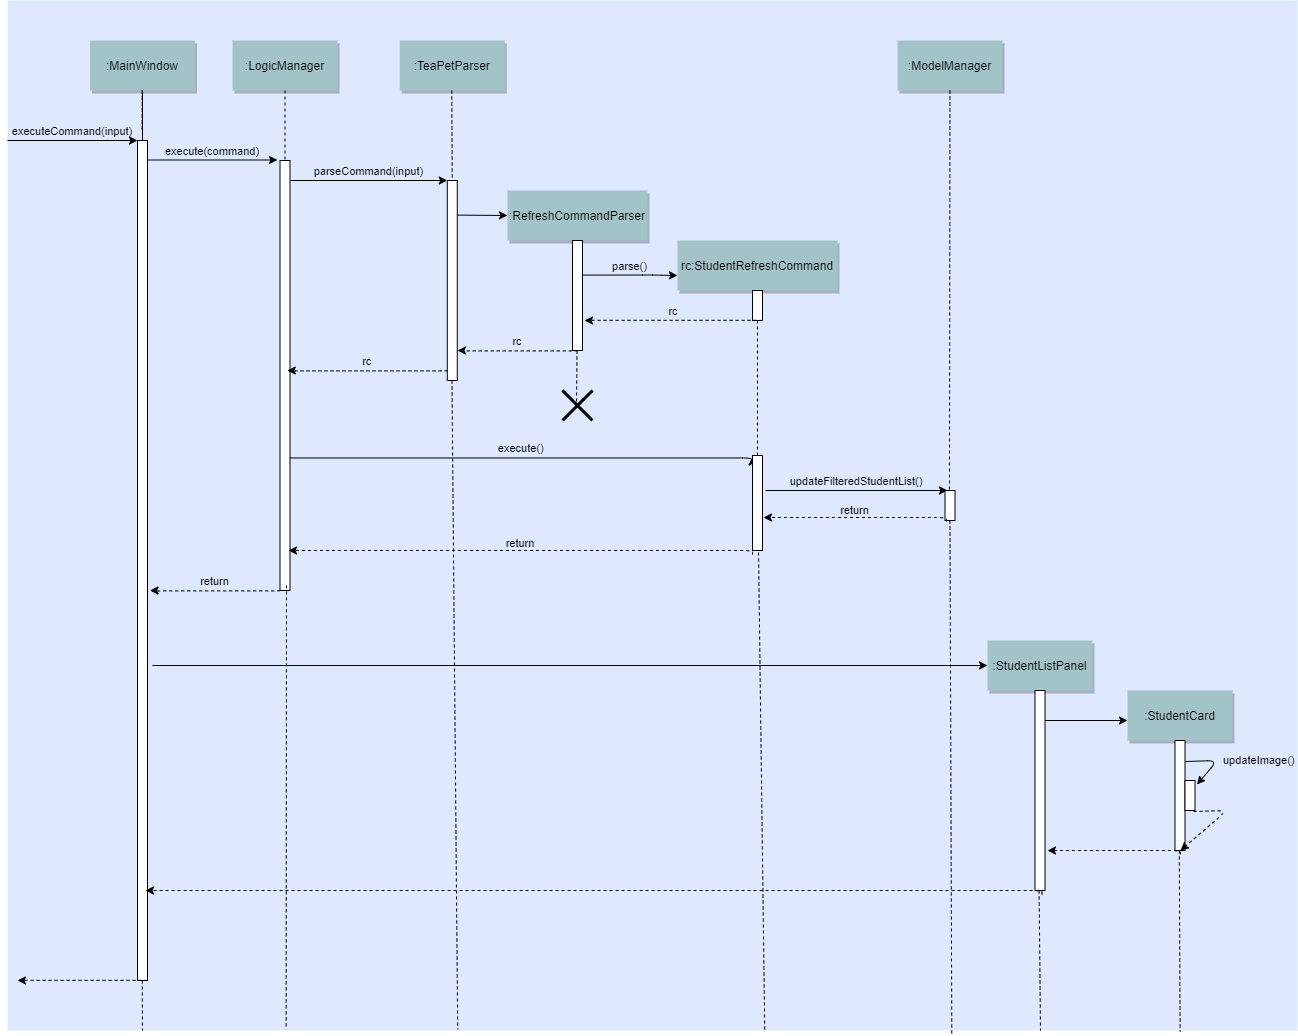

The diagram above was exported from draw.io. Its source (the exported page's mxGraphModel, read from the mxfile embedded in the PNG):
<mxGraphModel dx="1673" dy="839" grid="1" gridSize="10" guides="1" tooltips="1" connect="1" arrows="1" fold="1" page="0" pageScale="1.5" pageWidth="826" pageHeight="1169" background="#ffffff" math="0" shadow="0">
  <root>
    <mxCell id="0" />
    <mxCell id="1" parent="0" />
    <mxCell id="69" value="" style="fillColor=#DEE8FF;strokeColor=none;verticalAlign=bottom;" parent="1" vertex="1">
      <mxGeometry x="70" y="20" width="1290" height="1030" as="geometry" />
    </mxCell>
    <mxCell id="gYCXLjEpqSFYEdvS-nOQ-111" style="edgeStyle=orthogonalEdgeStyle;rounded=0;orthogonalLoop=1;jettySize=auto;html=1;entryX=0.5;entryY=0.053;entryDx=0;entryDy=0;entryPerimeter=0;labelBackgroundColor=none;" edge="1" parent="1" source="4" target="gYCXLjEpqSFYEdvS-nOQ-90">
      <mxGeometry relative="1" as="geometry" />
    </mxCell>
    <mxCell id="4" value=":MainWindow" style="shadow=1;fillColor=#A2C4C9;strokeColor=none" parent="1" vertex="1">
      <mxGeometry x="152.5" y="60" width="105" height="50" as="geometry" />
    </mxCell>
    <mxCell id="7" value=":LogicManager" style="shadow=1;fillColor=#A2C4C9;strokeColor=none" parent="1" vertex="1">
      <mxGeometry x="295" y="60" width="105" height="50" as="geometry" />
    </mxCell>
    <mxCell id="8" value="" style="edgeStyle=none;endArrow=none;dashed=1" parent="1" source="7" edge="1">
      <mxGeometry x="272.3350694444445" y="165" width="100" height="100" as="geometry">
        <mxPoint x="347.2588734567901" y="110" as="sourcePoint" />
        <mxPoint x="347.5" y="180" as="targetPoint" />
      </mxGeometry>
    </mxCell>
    <mxCell id="9" value="execute(command)" style="edgeStyle=none;verticalLabelPosition=top;verticalAlign=bottom;labelBackgroundColor=none;" parent="1" edge="1">
      <mxGeometry x="220" y="92" width="100" height="100" as="geometry">
        <mxPoint x="210" y="179.5" as="sourcePoint" />
        <mxPoint x="340" y="179.5" as="targetPoint" />
      </mxGeometry>
    </mxCell>
    <mxCell id="15" value=":TeaPetParser" style="shadow=1;fillColor=#A2C4C9;strokeColor=none" parent="1" vertex="1">
      <mxGeometry x="462.2839506172839" y="59.99999999999997" width="105" height="50" as="geometry" />
    </mxCell>
    <mxCell id="22" value=":RefreshCommandParser" style="shadow=1;fillColor=#A2C4C9;strokeColor=none" parent="1" vertex="1">
      <mxGeometry x="570" y="210" width="140" height="50" as="geometry" />
    </mxCell>
    <mxCell id="24" value="rc:StudentRefreshCommand" style="shadow=1;fillColor=#A2C4C9;strokeColor=none" parent="1" vertex="1">
      <mxGeometry x="740" y="260" width="160" height="50" as="geometry" />
    </mxCell>
    <mxCell id="30" value=":ModelManager" style="shadow=1;fillColor=#A2C4C9;strokeColor=none" parent="1" vertex="1">
      <mxGeometry x="960" y="60" width="105" height="50" as="geometry" />
    </mxCell>
    <mxCell id="33" value="" style="edgeStyle=elbowEdgeStyle;elbow=horizontal;endArrow=none;dashed=1" parent="1" source="4" edge="1">
      <mxGeometry x="230.00000000000003" y="310" width="100" height="100" as="geometry">
        <mxPoint x="230.00000000000003" y="410" as="sourcePoint" />
        <mxPoint x="205" y="150" as="targetPoint" />
      </mxGeometry>
    </mxCell>
    <mxCell id="50" value="" style="edgeStyle=none;endArrow=none;dashed=1;entryX=0.45;entryY=0;entryDx=0;entryDy=0;entryPerimeter=0;" parent="1" source="30" target="gYCXLjEpqSFYEdvS-nOQ-109" edge="1">
      <mxGeometry x="964.0711805555559" y="205" width="100" height="100" as="geometry">
        <mxPoint x="1039.2361111111113" y="150" as="sourcePoint" />
        <mxPoint x="1012.5" y="468.33333333333326" as="targetPoint" />
      </mxGeometry>
    </mxCell>
    <mxCell id="52" value="" style="edgeStyle=none;endArrow=none;dashed=1" parent="1" edge="1">
      <mxGeometry x="376.5711805555559" y="339.6971450617284" width="100" height="100" as="geometry">
        <mxPoint x="347.5" y="260" as="sourcePoint" />
        <mxPoint x="347.5" y="464.16666666666674" as="targetPoint" />
      </mxGeometry>
    </mxCell>
    <mxCell id="53" value="execute()" style="edgeStyle=elbowEdgeStyle;elbow=vertical;verticalLabelPosition=top;verticalAlign=bottom;labelBackgroundColor=none;entryX=0;entryY=0.015;entryDx=0;entryDy=0;entryPerimeter=0;" parent="1" edge="1" target="gYCXLjEpqSFYEdvS-nOQ-107">
      <mxGeometry x="530" y="436.8055555555556" width="100" height="100" as="geometry">
        <mxPoint x="352.5" y="477.56944444444446" as="sourcePoint" />
        <mxPoint x="1000" y="477.56944444444446" as="targetPoint" />
        <Array as="points" />
      </mxGeometry>
    </mxCell>
    <mxCell id="gYCXLjEpqSFYEdvS-nOQ-89" value="" style="html=1;points=[];perimeter=orthogonalPerimeter;" vertex="1" parent="1">
      <mxGeometry x="635" y="260" width="10" height="110" as="geometry" />
    </mxCell>
    <mxCell id="gYCXLjEpqSFYEdvS-nOQ-90" value="" style="html=1;points=[];perimeter=orthogonalPerimeter;" vertex="1" parent="1">
      <mxGeometry x="200" y="160" width="10" height="840" as="geometry" />
    </mxCell>
    <mxCell id="gYCXLjEpqSFYEdvS-nOQ-91" value="" style="html=1;points=[];perimeter=orthogonalPerimeter;" vertex="1" parent="1">
      <mxGeometry x="342.5" y="180" width="10" height="430" as="geometry" />
    </mxCell>
    <mxCell id="gYCXLjEpqSFYEdvS-nOQ-92" value="" style="edgeStyle=none;endArrow=none;dashed=1;entryX=0.522;entryY=0.074;entryDx=0;entryDy=0;entryPerimeter=0;" edge="1" parent="1">
      <mxGeometry x="439.11506944444454" y="165" width="100" height="100" as="geometry">
        <mxPoint x="514.28" y="110" as="sourcePoint" />
        <mxPoint x="515.0039506172839" y="254.01429012345682" as="targetPoint" />
      </mxGeometry>
    </mxCell>
    <mxCell id="gYCXLjEpqSFYEdvS-nOQ-93" value="parseCommand(input)" style="edgeStyle=none;verticalLabelPosition=top;verticalAlign=bottom;labelBackgroundColor=none;" edge="1" parent="1">
      <mxGeometry x="389.78" y="112.5" width="100" height="100" as="geometry">
        <mxPoint x="353" y="200" as="sourcePoint" />
        <mxPoint x="509.78" y="200" as="targetPoint" />
      </mxGeometry>
    </mxCell>
    <mxCell id="gYCXLjEpqSFYEdvS-nOQ-94" value="" style="html=1;points=[];perimeter=orthogonalPerimeter;" vertex="1" parent="1">
      <mxGeometry x="509.78" y="200" width="10" height="200" as="geometry" />
    </mxCell>
    <mxCell id="gYCXLjEpqSFYEdvS-nOQ-95" value="" style="edgeStyle=none;verticalLabelPosition=top;verticalAlign=bottom;labelBackgroundColor=none;exitX=0.75;exitY=0.079;exitDx=0;exitDy=0;exitPerimeter=0;entryX=0;entryY=0.5;entryDx=0;entryDy=0;" edge="1" parent="1" target="22">
      <mxGeometry x="559.56" y="147.09" width="100" height="100" as="geometry">
        <mxPoint x="519.78" y="234.60999999999999" as="sourcePoint" />
        <mxPoint x="560" y="235" as="targetPoint" />
      </mxGeometry>
    </mxCell>
    <mxCell id="gYCXLjEpqSFYEdvS-nOQ-98" value="" style="html=1;points=[];perimeter=orthogonalPerimeter;" vertex="1" parent="1">
      <mxGeometry x="815" y="310" width="10" height="30" as="geometry" />
    </mxCell>
    <mxCell id="gYCXLjEpqSFYEdvS-nOQ-99" value="parse()" style="edgeStyle=none;verticalLabelPosition=top;verticalAlign=bottom;labelBackgroundColor=none;" edge="1" parent="1">
      <mxGeometry x="724.56" y="206.59000000000003" width="100" height="100" as="geometry">
        <mxPoint x="645" y="294.61" as="sourcePoint" />
        <mxPoint x="740" y="295" as="targetPoint" />
        <Array as="points">
          <mxPoint x="715" y="294.5" />
        </Array>
      </mxGeometry>
    </mxCell>
    <mxCell id="gYCXLjEpqSFYEdvS-nOQ-101" value="rc" style="edgeStyle=elbowEdgeStyle;elbow=vertical;dashed=1;verticalLabelPosition=bottom;verticalAlign=bottom;labelBackgroundColor=none;" edge="1" parent="1">
      <mxGeometry x="550" y="129.5" width="100" height="100" as="geometry">
        <mxPoint x="825" y="340" as="sourcePoint" />
        <mxPoint x="647" y="340" as="targetPoint" />
        <Array as="points" />
      </mxGeometry>
    </mxCell>
    <mxCell id="gYCXLjEpqSFYEdvS-nOQ-104" value="rc" style="edgeStyle=elbowEdgeStyle;elbow=vertical;dashed=1;verticalLabelPosition=bottom;verticalAlign=bottom;labelBackgroundColor=none;" edge="1" parent="1">
      <mxGeometry x="365" y="159.5" width="100" height="100" as="geometry">
        <mxPoint x="640" y="370" as="sourcePoint" />
        <mxPoint x="520" y="370" as="targetPoint" />
        <Array as="points" />
      </mxGeometry>
    </mxCell>
    <mxCell id="gYCXLjEpqSFYEdvS-nOQ-105" value="rc" style="edgeStyle=elbowEdgeStyle;elbow=vertical;dashed=1;verticalLabelPosition=bottom;verticalAlign=bottom;labelBackgroundColor=none;" edge="1" parent="1">
      <mxGeometry x="234.77999999999997" y="179.5" width="100" height="100" as="geometry">
        <mxPoint x="509.78" y="390" as="sourcePoint" />
        <mxPoint x="349.78" y="390" as="targetPoint" />
        <Array as="points" />
      </mxGeometry>
    </mxCell>
    <mxCell id="gYCXLjEpqSFYEdvS-nOQ-106" value="" style="edgeStyle=none;endArrow=none;dashed=1;entryX=0.5;entryY=0.05;entryDx=0;entryDy=0;entryPerimeter=0;" edge="1" parent="1" target="gYCXLjEpqSFYEdvS-nOQ-107">
      <mxGeometry x="734.3350694444446" y="379.32" width="100" height="100" as="geometry">
        <mxPoint x="820" y="340" as="sourcePoint" />
        <mxPoint x="810.2239506172839" y="468.3342901234568" as="targetPoint" />
      </mxGeometry>
    </mxCell>
    <mxCell id="gYCXLjEpqSFYEdvS-nOQ-108" value="updateFilteredStudentList()" style="edgeStyle=none;verticalLabelPosition=top;verticalAlign=bottom;labelBackgroundColor=none;" edge="1" parent="1">
      <mxGeometry x="854.78" y="422.47999999999996" width="100" height="100" as="geometry">
        <mxPoint x="828" y="510" as="sourcePoint" />
        <mxPoint x="1010" y="510" as="targetPoint" />
      </mxGeometry>
    </mxCell>
    <mxCell id="gYCXLjEpqSFYEdvS-nOQ-109" value="" style="html=1;points=[];perimeter=orthogonalPerimeter;" vertex="1" parent="1">
      <mxGeometry x="1007.5" y="510" width="10" height="30" as="geometry" />
    </mxCell>
    <mxCell id="gYCXLjEpqSFYEdvS-nOQ-110" value="return" style="edgeStyle=elbowEdgeStyle;elbow=vertical;dashed=1;verticalLabelPosition=bottom;verticalAlign=bottom;labelBackgroundColor=none;exitX=0.15;exitY=1.033;exitDx=0;exitDy=0;exitPerimeter=0;" edge="1" parent="1" source="gYCXLjEpqSFYEdvS-nOQ-109">
      <mxGeometry x="702.5" y="329.5" width="100" height="100" as="geometry">
        <mxPoint x="977.5" y="540" as="sourcePoint" />
        <mxPoint x="826" y="537" as="targetPoint" />
        <Array as="points">
          <mxPoint x="870" y="537" />
        </Array>
      </mxGeometry>
    </mxCell>
    <mxCell id="gYCXLjEpqSFYEdvS-nOQ-128" value="" style="shape=umlDestroy;whiteSpace=wrap;html=1;strokeWidth=3;" vertex="1" parent="1">
      <mxGeometry x="625" y="410" width="30" height="30" as="geometry" />
    </mxCell>
    <mxCell id="gYCXLjEpqSFYEdvS-nOQ-130" value="" style="edgeStyle=none;endArrow=none;dashed=1;entryX=0.467;entryY=0.567;entryDx=0;entryDy=0;entryPerimeter=0;" edge="1" parent="1" target="gYCXLjEpqSFYEdvS-nOQ-128">
      <mxGeometry x="563.3350694444446" y="409.31999999999994" width="100" height="100" as="geometry">
        <mxPoint x="639.5" y="370" as="sourcePoint" />
        <mxPoint x="639.5" y="410" as="targetPoint" />
      </mxGeometry>
    </mxCell>
    <mxCell id="gYCXLjEpqSFYEdvS-nOQ-137" value="" style="edgeStyle=none;endArrow=none;dashed=1;entryX=0.732;entryY=1.003;entryDx=0;entryDy=0;entryPerimeter=0;" edge="1" parent="1" target="69">
      <mxGeometry x="964.0711805555559" y="635" width="100" height="100" as="geometry">
        <mxPoint x="1012.4705882352941" y="540" as="sourcePoint" />
        <mxPoint x="1012" y="760" as="targetPoint" />
      </mxGeometry>
    </mxCell>
    <mxCell id="gYCXLjEpqSFYEdvS-nOQ-152" value="" style="edgeStyle=none;endArrow=none;dashed=1;entryX=0.349;entryY=0.999;entryDx=0;entryDy=0;entryPerimeter=0;" edge="1" parent="1" target="69">
      <mxGeometry x="439.30506944444454" y="455" width="100" height="100" as="geometry">
        <mxPoint x="514.47" y="400" as="sourcePoint" />
        <mxPoint x="520" y="1030" as="targetPoint" />
      </mxGeometry>
    </mxCell>
    <mxCell id="gYCXLjEpqSFYEdvS-nOQ-157" value="return" style="edgeStyle=elbowEdgeStyle;elbow=vertical;dashed=1;verticalLabelPosition=bottom;verticalAlign=bottom;labelBackgroundColor=none;" edge="1" parent="1">
      <mxGeometry x="100" y="399.5" width="100" height="100" as="geometry">
        <mxPoint x="342.5" y="610" as="sourcePoint" />
        <mxPoint x="212.5" y="610" as="targetPoint" />
        <Array as="points" />
      </mxGeometry>
    </mxCell>
    <mxCell id="gYCXLjEpqSFYEdvS-nOQ-158" value="" style="edgeStyle=elbowEdgeStyle;elbow=vertical;dashed=1;verticalLabelPosition=bottom;verticalAlign=bottom;labelBackgroundColor=none;" edge="1" parent="1">
      <mxGeometry x="-32.5" y="789.5" width="100" height="100" as="geometry">
        <mxPoint x="210" y="1000" as="sourcePoint" />
        <mxPoint x="80" y="1000" as="targetPoint" />
        <Array as="points" />
      </mxGeometry>
    </mxCell>
    <mxCell id="gYCXLjEpqSFYEdvS-nOQ-159" value="executeCommand(input)" style="edgeStyle=none;verticalLabelPosition=top;verticalAlign=bottom;labelBackgroundColor=none;" edge="1" parent="1">
      <mxGeometry x="80" y="72.5" width="100" height="100" as="geometry">
        <mxPoint x="70" y="160" as="sourcePoint" />
        <mxPoint x="200" y="160" as="targetPoint" />
      </mxGeometry>
    </mxCell>
    <mxCell id="gYCXLjEpqSFYEdvS-nOQ-160" value="" style="edgeStyle=none;endArrow=none;dashed=1;entryX=0.216;entryY=0.999;entryDx=0;entryDy=0;entryPerimeter=0;exitX=0.65;exitY=0.988;exitDx=0;exitDy=0;exitPerimeter=0;" edge="1" parent="1" source="gYCXLjEpqSFYEdvS-nOQ-91" target="69">
      <mxGeometry x="272.02506944444457" y="695" width="100" height="100" as="geometry">
        <mxPoint x="347.19" y="640" as="sourcePoint" />
        <mxPoint x="346.91" y="710" as="targetPoint" />
      </mxGeometry>
    </mxCell>
    <mxCell id="gYCXLjEpqSFYEdvS-nOQ-161" value="" style="edgeStyle=none;endArrow=none;dashed=1;" edge="1" parent="1">
      <mxGeometry x="129.61506944444454" y="1055" width="100" height="100" as="geometry">
        <mxPoint x="204.77999999999997" y="1000" as="sourcePoint" />
        <mxPoint x="205" y="1050" as="targetPoint" />
      </mxGeometry>
    </mxCell>
    <mxCell id="gYCXLjEpqSFYEdvS-nOQ-107" value="" style="html=1;points=[];perimeter=orthogonalPerimeter;" vertex="1" parent="1">
      <mxGeometry x="815" y="475" width="10" height="95" as="geometry" />
    </mxCell>
    <mxCell id="gYCXLjEpqSFYEdvS-nOQ-166" value="return" style="edgeStyle=elbowEdgeStyle;elbow=vertical;dashed=1;verticalLabelPosition=bottom;verticalAlign=bottom;labelBackgroundColor=none;exitX=0.15;exitY=1.033;exitDx=0;exitDy=0;exitPerimeter=0;" edge="1" parent="1">
      <mxGeometry x="228" y="362.51" width="100" height="100" as="geometry">
        <mxPoint x="815" y="574" as="sourcePoint" />
        <mxPoint x="351" y="570.01" as="targetPoint" />
        <Array as="points">
          <mxPoint x="619" y="570" />
        </Array>
      </mxGeometry>
    </mxCell>
    <mxCell id="gYCXLjEpqSFYEdvS-nOQ-172" style="edgeStyle=orthogonalEdgeStyle;rounded=0;orthogonalLoop=1;jettySize=auto;html=1;exitX=1.5;exitY=0.625;exitDx=0;exitDy=0;entryX=0;entryY=0.5;entryDx=0;entryDy=0;labelBackgroundColor=none;exitPerimeter=0;" edge="1" parent="1" source="gYCXLjEpqSFYEdvS-nOQ-90" target="gYCXLjEpqSFYEdvS-nOQ-168">
      <mxGeometry relative="1" as="geometry" />
    </mxCell>
    <mxCell id="gYCXLjEpqSFYEdvS-nOQ-168" value=":StudentListPanel" style="shadow=1;fillColor=#A2C4C9;strokeColor=none" vertex="1" parent="1">
      <mxGeometry x="1050" y="660" width="105" height="50" as="geometry" />
    </mxCell>
    <mxCell id="gYCXLjEpqSFYEdvS-nOQ-173" value="" style="html=1;points=[];perimeter=orthogonalPerimeter;" vertex="1" parent="1">
      <mxGeometry x="1097.5" y="710" width="10" height="200" as="geometry" />
    </mxCell>
    <mxCell id="gYCXLjEpqSFYEdvS-nOQ-174" value=":StudentCard" style="shadow=1;fillColor=#A2C4C9;strokeColor=none" vertex="1" parent="1">
      <mxGeometry x="1190" y="710" width="105" height="50" as="geometry" />
    </mxCell>
    <mxCell id="gYCXLjEpqSFYEdvS-nOQ-179" value="" style="edgeStyle=none;verticalLabelPosition=top;verticalAlign=bottom;labelBackgroundColor=none;" edge="1" parent="1">
      <mxGeometry x="1134.28" y="652.48" width="100" height="100" as="geometry">
        <mxPoint x="1107.5" y="740" as="sourcePoint" />
        <mxPoint x="1190" y="740" as="targetPoint" />
      </mxGeometry>
    </mxCell>
    <mxCell id="gYCXLjEpqSFYEdvS-nOQ-180" value="" style="html=1;points=[];perimeter=orthogonalPerimeter;" vertex="1" parent="1">
      <mxGeometry x="1237.5" y="760" width="10" height="110" as="geometry" />
    </mxCell>
    <mxCell id="gYCXLjEpqSFYEdvS-nOQ-184" value="" style="html=1;points=[];perimeter=orthogonalPerimeter;" vertex="1" parent="1">
      <mxGeometry x="1247.5" y="800" width="10" height="30" as="geometry" />
    </mxCell>
    <mxCell id="gYCXLjEpqSFYEdvS-nOQ-185" value="&amp;nbsp; &amp;nbsp; &amp;nbsp; &amp;nbsp; &amp;nbsp; &amp;nbsp; &amp;nbsp; &amp;nbsp; &amp;nbsp; &amp;nbsp; &amp;nbsp; &amp;nbsp; &amp;nbsp; &amp;nbsp;updateImage()" style="endArrow=classic;html=1;labelBackgroundColor=none;entryX=1.2;entryY=0.133;entryDx=0;entryDy=0;entryPerimeter=0;" edge="1" parent="1" target="gYCXLjEpqSFYEdvS-nOQ-184">
      <mxGeometry width="50" height="50" relative="1" as="geometry">
        <mxPoint x="1248" y="781" as="sourcePoint" />
        <mxPoint x="1300" y="760" as="targetPoint" />
        <Array as="points">
          <mxPoint x="1280" y="780" />
        </Array>
      </mxGeometry>
    </mxCell>
    <mxCell id="gYCXLjEpqSFYEdvS-nOQ-186" value="" style="endArrow=classic;html=1;labelBackgroundColor=none;dashed=1;" edge="1" parent="1">
      <mxGeometry width="50" height="50" relative="1" as="geometry">
        <mxPoint x="1256" y="831" as="sourcePoint" />
        <mxPoint x="1243" y="870" as="targetPoint" />
        <Array as="points">
          <mxPoint x="1289.5" y="830" />
        </Array>
      </mxGeometry>
    </mxCell>
    <mxCell id="gYCXLjEpqSFYEdvS-nOQ-188" value="" style="edgeStyle=elbowEdgeStyle;elbow=vertical;dashed=1;verticalLabelPosition=bottom;verticalAlign=bottom;labelBackgroundColor=none;exitX=0.15;exitY=1.033;exitDx=0;exitDy=0;exitPerimeter=0;" edge="1" parent="1">
      <mxGeometry x="936.5" y="662.5" width="100" height="100" as="geometry">
        <mxPoint x="1243" y="873.99" as="sourcePoint" />
        <mxPoint x="1110" y="870" as="targetPoint" />
        <Array as="points">
          <mxPoint x="1104" y="870" />
        </Array>
      </mxGeometry>
    </mxCell>
    <mxCell id="gYCXLjEpqSFYEdvS-nOQ-189" value="" style="edgeStyle=elbowEdgeStyle;elbow=vertical;dashed=1;verticalLabelPosition=bottom;verticalAlign=bottom;labelBackgroundColor=none;exitX=0.15;exitY=1.033;exitDx=0;exitDy=0;exitPerimeter=0;" edge="1" parent="1">
      <mxGeometry x="798" y="702.5" width="100" height="100" as="geometry">
        <mxPoint x="1104.5" y="913.99" as="sourcePoint" />
        <mxPoint x="208" y="910" as="targetPoint" />
        <Array as="points">
          <mxPoint x="965.5" y="910" />
        </Array>
      </mxGeometry>
    </mxCell>
    <mxCell id="gYCXLjEpqSFYEdvS-nOQ-190" value="" style="endArrow=none;dashed=1;html=1;labelBackgroundColor=none;exitX=0.587;exitY=0.999;exitDx=0;exitDy=0;exitPerimeter=0;" edge="1" parent="1" source="69">
      <mxGeometry width="50" height="50" relative="1" as="geometry">
        <mxPoint x="825.94" y="1057.2099999999998" as="sourcePoint" />
        <mxPoint x="821" y="570" as="targetPoint" />
      </mxGeometry>
    </mxCell>
    <mxCell id="gYCXLjEpqSFYEdvS-nOQ-192" value="" style="edgeStyle=none;endArrow=none;dashed=1;" edge="1" parent="1">
      <mxGeometry x="1053.191180555556" y="1005" width="100" height="100" as="geometry">
        <mxPoint x="1101.590588235294" y="910" as="sourcePoint" />
        <mxPoint x="1103" y="1050" as="targetPoint" />
      </mxGeometry>
    </mxCell>
    <mxCell id="gYCXLjEpqSFYEdvS-nOQ-193" value="" style="edgeStyle=none;endArrow=none;dashed=1;entryX=0.909;entryY=1.001;entryDx=0;entryDy=0;entryPerimeter=0;" edge="1" parent="1" target="69">
      <mxGeometry x="1193.391180555556" y="965" width="100" height="100" as="geometry">
        <mxPoint x="1241.790588235294" y="870" as="sourcePoint" />
        <mxPoint x="1243.2" y="1010" as="targetPoint" />
      </mxGeometry>
    </mxCell>
  </root>
</mxGraphModel>